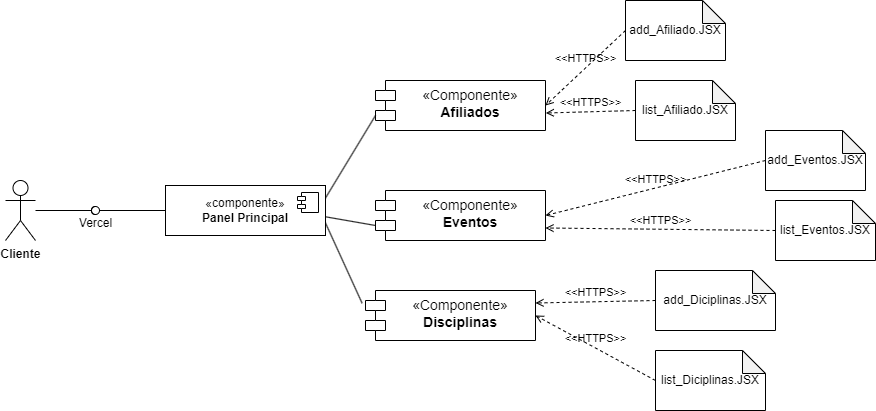

The diagram above was exported from draw.io. Its source (the exported page's mxGraphModel, read from the mxfile embedded in the PNG):
<mxGraphModel dx="2006" dy="448" grid="1" gridSize="10" guides="1" tooltips="1" connect="1" arrows="1" fold="1" page="1" pageScale="1" pageWidth="827" pageHeight="1169" math="0" shadow="0">
  <root>
    <mxCell id="0" />
    <mxCell id="1" parent="0" />
    <mxCell id="S0st3ifFCscbNcoaW3zG-11" value="&lt;span style=&quot;font-size: 14px;&quot;&gt;«Componente»&lt;/span&gt;&lt;br style=&quot;font-size: 14px;&quot;&gt;&lt;b style=&quot;font-size: 14px;&quot;&gt;Eventos&lt;/b&gt;" style="shape=module;align=left;spacingLeft=20;align=center;verticalAlign=top;whiteSpace=wrap;html=1;" vertex="1" parent="1">
      <mxGeometry x="200" y="260" width="170" height="50" as="geometry" />
    </mxCell>
    <mxCell id="S0st3ifFCscbNcoaW3zG-15" value="&lt;span style=&quot;font-size: 14px;&quot;&gt;«Componente»&lt;/span&gt;&lt;br style=&quot;font-size: 14px;&quot;&gt;&lt;b style=&quot;font-size: 14px;&quot;&gt;Afiliados&lt;/b&gt;" style="shape=module;align=left;spacingLeft=20;align=center;verticalAlign=top;whiteSpace=wrap;html=1;" vertex="1" parent="1">
      <mxGeometry x="200" y="150" width="170" height="50" as="geometry" />
    </mxCell>
    <mxCell id="S0st3ifFCscbNcoaW3zG-17" value="&lt;span style=&quot;font-size: 14px;&quot;&gt;«Componente»&lt;/span&gt;&lt;br style=&quot;font-size: 14px;&quot;&gt;&lt;b style=&quot;font-size: 14px;&quot;&gt;Disciplinas&lt;/b&gt;" style="shape=module;align=left;spacingLeft=20;align=center;verticalAlign=top;whiteSpace=wrap;html=1;" vertex="1" parent="1">
      <mxGeometry x="190" y="360" width="170" height="50" as="geometry" />
    </mxCell>
    <mxCell id="S0st3ifFCscbNcoaW3zG-20" value="" style="edgeStyle=none;html=1;endArrow=none;verticalAlign=bottom;rounded=0;exitX=-0.02;exitY=0.254;exitDx=0;exitDy=0;exitPerimeter=0;entryX=1;entryY=0.75;entryDx=0;entryDy=0;" edge="1" parent="1" source="S0st3ifFCscbNcoaW3zG-17" target="S0st3ifFCscbNcoaW3zG-53">
      <mxGeometry width="160" relative="1" as="geometry">
        <mxPoint x="90" y="197" as="sourcePoint" />
        <mxPoint x="159.99999999999977" y="250" as="targetPoint" />
      </mxGeometry>
    </mxCell>
    <mxCell id="S0st3ifFCscbNcoaW3zG-22" value="" style="edgeStyle=none;html=1;endArrow=none;verticalAlign=bottom;rounded=0;exitX=0;exitY=0;exitDx=0;exitDy=35;exitPerimeter=0;entryX=1.002;entryY=0.627;entryDx=0;entryDy=0;entryPerimeter=0;" edge="1" parent="1" source="S0st3ifFCscbNcoaW3zG-11" target="S0st3ifFCscbNcoaW3zG-53">
      <mxGeometry width="160" relative="1" as="geometry">
        <mxPoint x="200" y="275" as="sourcePoint" />
        <mxPoint x="159.99999999999977" y="250" as="targetPoint" />
      </mxGeometry>
    </mxCell>
    <mxCell id="S0st3ifFCscbNcoaW3zG-23" value="" style="edgeStyle=none;html=1;endArrow=none;verticalAlign=bottom;rounded=0;exitX=1;exitY=0.25;exitDx=0;exitDy=0;entryX=0;entryY=0;entryDx=0;entryDy=35;entryPerimeter=0;" edge="1" parent="1" source="S0st3ifFCscbNcoaW3zG-53" target="S0st3ifFCscbNcoaW3zG-15">
      <mxGeometry width="160" relative="1" as="geometry">
        <mxPoint x="159.99999999999977" y="250" as="sourcePoint" />
        <mxPoint x="180" y="230" as="targetPoint" />
      </mxGeometry>
    </mxCell>
    <mxCell id="S0st3ifFCscbNcoaW3zG-28" value="add_Afiliado.JSX" style="shape=note;whiteSpace=wrap;html=1;backgroundOutline=1;darkOpacity=0.05;size=23;" vertex="1" parent="1">
      <mxGeometry x="450" y="70" width="100" height="60" as="geometry" />
    </mxCell>
    <mxCell id="S0st3ifFCscbNcoaW3zG-30" value="&amp;lt;&amp;lt;HTTPS&amp;gt;&amp;gt;" style="endArrow=open;html=1;rounded=0;align=center;verticalAlign=bottom;dashed=1;endFill=0;labelBackgroundColor=none;entryX=1;entryY=0.5;entryDx=0;entryDy=0;exitX=0;exitY=0.5;exitDx=0;exitDy=0;exitPerimeter=0;" edge="1" parent="1" source="S0st3ifFCscbNcoaW3zG-28" target="S0st3ifFCscbNcoaW3zG-15">
      <mxGeometry relative="1" as="geometry">
        <mxPoint x="440" y="260" as="sourcePoint" />
        <mxPoint x="600" y="260" as="targetPoint" />
      </mxGeometry>
    </mxCell>
    <mxCell id="S0st3ifFCscbNcoaW3zG-31" value="" style="resizable=0;html=1;align=center;verticalAlign=top;labelBackgroundColor=none;" connectable="0" vertex="1" parent="S0st3ifFCscbNcoaW3zG-30">
      <mxGeometry relative="1" as="geometry" />
    </mxCell>
    <mxCell id="S0st3ifFCscbNcoaW3zG-32" value="list_Afiliado.JSX" style="shape=note;whiteSpace=wrap;html=1;backgroundOutline=1;darkOpacity=0.05;size=23;" vertex="1" parent="1">
      <mxGeometry x="460" y="150" width="100" height="60" as="geometry" />
    </mxCell>
    <mxCell id="S0st3ifFCscbNcoaW3zG-33" value="&amp;lt;&amp;lt;HTTPS&amp;gt;&amp;gt;" style="endArrow=open;html=1;rounded=0;align=center;verticalAlign=bottom;dashed=1;endFill=0;labelBackgroundColor=none;entryX=1.002;entryY=0.65;entryDx=0;entryDy=0;exitX=0;exitY=0.5;exitDx=0;exitDy=0;exitPerimeter=0;entryPerimeter=0;" edge="1" parent="1" source="S0st3ifFCscbNcoaW3zG-32" target="S0st3ifFCscbNcoaW3zG-15">
      <mxGeometry relative="1" as="geometry">
        <mxPoint x="515" y="165" as="sourcePoint" />
        <mxPoint x="380" y="185" as="targetPoint" />
      </mxGeometry>
    </mxCell>
    <mxCell id="S0st3ifFCscbNcoaW3zG-34" value="" style="resizable=0;html=1;align=center;verticalAlign=top;labelBackgroundColor=none;" connectable="0" vertex="1" parent="S0st3ifFCscbNcoaW3zG-33">
      <mxGeometry relative="1" as="geometry" />
    </mxCell>
    <mxCell id="S0st3ifFCscbNcoaW3zG-35" value="add_Eventos.JSX" style="shape=note;whiteSpace=wrap;html=1;backgroundOutline=1;darkOpacity=0.05;size=23;" vertex="1" parent="1">
      <mxGeometry x="590" y="200" width="100" height="60" as="geometry" />
    </mxCell>
    <mxCell id="S0st3ifFCscbNcoaW3zG-36" value="&amp;lt;&amp;lt;HTTPS&amp;gt;&amp;gt;" style="endArrow=open;html=1;rounded=0;align=center;verticalAlign=bottom;dashed=1;endFill=0;labelBackgroundColor=none;entryX=1;entryY=0.5;entryDx=0;entryDy=0;exitX=0;exitY=0.5;exitDx=0;exitDy=0;exitPerimeter=0;" edge="1" parent="1" source="S0st3ifFCscbNcoaW3zG-35" target="S0st3ifFCscbNcoaW3zG-11">
      <mxGeometry relative="1" as="geometry">
        <mxPoint x="450" y="390" as="sourcePoint" />
        <mxPoint x="380" y="305" as="targetPoint" />
      </mxGeometry>
    </mxCell>
    <mxCell id="S0st3ifFCscbNcoaW3zG-37" value="" style="resizable=0;html=1;align=center;verticalAlign=top;labelBackgroundColor=none;" connectable="0" vertex="1" parent="S0st3ifFCscbNcoaW3zG-36">
      <mxGeometry relative="1" as="geometry" />
    </mxCell>
    <mxCell id="S0st3ifFCscbNcoaW3zG-38" value="list_Eventos.JSX" style="shape=note;whiteSpace=wrap;html=1;backgroundOutline=1;darkOpacity=0.05;size=23;" vertex="1" parent="1">
      <mxGeometry x="600" y="270" width="100" height="60" as="geometry" />
    </mxCell>
    <mxCell id="S0st3ifFCscbNcoaW3zG-39" value="&amp;lt;&amp;lt;HTTPS&amp;gt;&amp;gt;" style="endArrow=open;html=1;rounded=0;align=center;verticalAlign=bottom;dashed=1;endFill=0;labelBackgroundColor=none;entryX=1;entryY=0.75;entryDx=0;entryDy=0;exitX=0;exitY=0.5;exitDx=0;exitDy=0;exitPerimeter=0;" edge="1" parent="1" source="S0st3ifFCscbNcoaW3zG-38" target="S0st3ifFCscbNcoaW3zG-11">
      <mxGeometry relative="1" as="geometry">
        <mxPoint x="525" y="295" as="sourcePoint" />
        <mxPoint x="380" y="313" as="targetPoint" />
      </mxGeometry>
    </mxCell>
    <mxCell id="S0st3ifFCscbNcoaW3zG-40" value="" style="resizable=0;html=1;align=center;verticalAlign=top;labelBackgroundColor=none;" connectable="0" vertex="1" parent="S0st3ifFCscbNcoaW3zG-39">
      <mxGeometry relative="1" as="geometry" />
    </mxCell>
    <mxCell id="S0st3ifFCscbNcoaW3zG-41" value="add_Diciplinas.JSX" style="shape=note;whiteSpace=wrap;html=1;backgroundOutline=1;darkOpacity=0.05;size=23;" vertex="1" parent="1">
      <mxGeometry x="480" y="340" width="120" height="60" as="geometry" />
    </mxCell>
    <mxCell id="S0st3ifFCscbNcoaW3zG-42" value="&amp;lt;&amp;lt;HTTPS&amp;gt;&amp;gt;" style="endArrow=open;html=1;rounded=0;align=center;verticalAlign=bottom;dashed=1;endFill=0;labelBackgroundColor=none;entryX=1;entryY=0.25;entryDx=0;entryDy=0;exitX=0;exitY=0.5;exitDx=0;exitDy=0;exitPerimeter=0;" edge="1" parent="1" source="S0st3ifFCscbNcoaW3zG-41" target="S0st3ifFCscbNcoaW3zG-17">
      <mxGeometry relative="1" as="geometry">
        <mxPoint x="460" y="540" as="sourcePoint" />
        <mxPoint x="380" y="400" as="targetPoint" />
      </mxGeometry>
    </mxCell>
    <mxCell id="S0st3ifFCscbNcoaW3zG-43" value="" style="resizable=0;html=1;align=center;verticalAlign=top;labelBackgroundColor=none;" connectable="0" vertex="1" parent="S0st3ifFCscbNcoaW3zG-42">
      <mxGeometry relative="1" as="geometry" />
    </mxCell>
    <mxCell id="S0st3ifFCscbNcoaW3zG-44" value="list_Diciplinas.JSX" style="shape=note;whiteSpace=wrap;html=1;backgroundOutline=1;darkOpacity=0.05;size=23;" vertex="1" parent="1">
      <mxGeometry x="480" y="420" width="110" height="60" as="geometry" />
    </mxCell>
    <mxCell id="S0st3ifFCscbNcoaW3zG-45" value="&amp;lt;&amp;lt;HTTPS&amp;gt;&amp;gt;" style="endArrow=open;html=1;rounded=0;align=center;verticalAlign=bottom;dashed=1;endFill=0;labelBackgroundColor=none;entryX=1;entryY=0.5;entryDx=0;entryDy=0;exitX=0;exitY=0.5;exitDx=0;exitDy=0;exitPerimeter=0;" edge="1" parent="1" source="S0st3ifFCscbNcoaW3zG-44" target="S0st3ifFCscbNcoaW3zG-17">
      <mxGeometry relative="1" as="geometry">
        <mxPoint x="535" y="445" as="sourcePoint" />
        <mxPoint x="380" y="413" as="targetPoint" />
      </mxGeometry>
    </mxCell>
    <mxCell id="S0st3ifFCscbNcoaW3zG-46" value="" style="resizable=0;html=1;align=center;verticalAlign=top;labelBackgroundColor=none;" connectable="0" vertex="1" parent="S0st3ifFCscbNcoaW3zG-45">
      <mxGeometry relative="1" as="geometry" />
    </mxCell>
    <mxCell id="S0st3ifFCscbNcoaW3zG-47" value="&lt;b&gt;Cliente&lt;/b&gt;" style="shape=umlActor;verticalLabelPosition=bottom;verticalAlign=top;html=1;" vertex="1" parent="1">
      <mxGeometry x="-170" y="250" width="30" height="60" as="geometry" />
    </mxCell>
    <mxCell id="S0st3ifFCscbNcoaW3zG-51" value="" style="html=1;verticalAlign=bottom;labelBackgroundColor=none;endArrow=halfCircle;endFill=0;endSize=2;rounded=0;" edge="1" parent="1" source="S0st3ifFCscbNcoaW3zG-47">
      <mxGeometry width="160" relative="1" as="geometry">
        <mxPoint x="-250" y="249.66" as="sourcePoint" />
        <mxPoint x="-80" y="280" as="targetPoint" />
      </mxGeometry>
    </mxCell>
    <mxCell id="S0st3ifFCscbNcoaW3zG-52" value="" style="html=1;verticalAlign=bottom;labelBackgroundColor=none;endArrow=oval;endFill=0;endSize=8;rounded=0;exitX=0;exitY=0.5;exitDx=0;exitDy=0;" edge="1" parent="1" source="S0st3ifFCscbNcoaW3zG-53">
      <mxGeometry width="160" relative="1" as="geometry">
        <mxPoint x="10" y="280" as="sourcePoint" />
        <mxPoint x="-80" y="280" as="targetPoint" />
      </mxGeometry>
    </mxCell>
    <mxCell id="S0st3ifFCscbNcoaW3zG-53" value="«componente»&lt;br&gt;&lt;b&gt;Panel Principal&lt;/b&gt;" style="html=1;dropTarget=0;whiteSpace=wrap;" vertex="1" parent="1">
      <mxGeometry x="-10" y="255" width="160" height="50" as="geometry" />
    </mxCell>
    <mxCell id="S0st3ifFCscbNcoaW3zG-54" value="" style="shape=module;jettyWidth=8;jettyHeight=4;" vertex="1" parent="S0st3ifFCscbNcoaW3zG-53">
      <mxGeometry x="1" width="21" height="20" relative="1" as="geometry">
        <mxPoint x="-28" y="7" as="offset" />
      </mxGeometry>
    </mxCell>
    <mxCell id="S0st3ifFCscbNcoaW3zG-57" value="Vercel" style="text;html=1;align=center;verticalAlign=middle;resizable=0;points=[];autosize=1;strokeColor=none;fillColor=none;" vertex="1" parent="1">
      <mxGeometry x="-110" y="278" width="60" height="30" as="geometry" />
    </mxCell>
  </root>
</mxGraphModel>